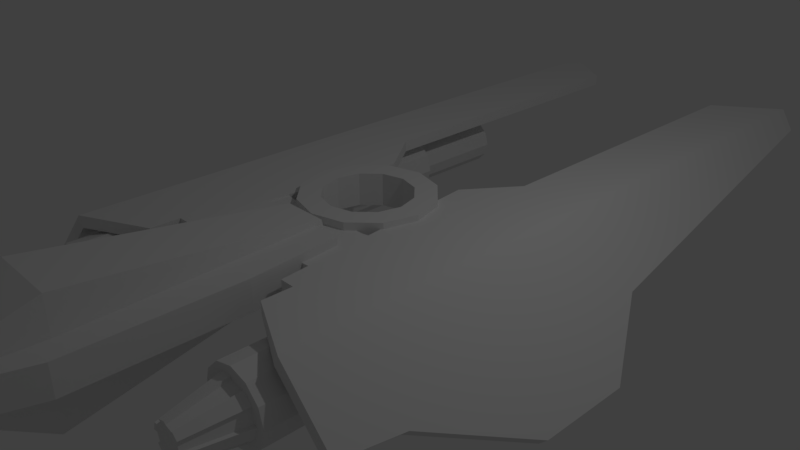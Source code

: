 # Source: player.blend  (saved by Blender 2.78.0; exported with 4.5.12 LTS)
import bpy
from mathutils import Matrix  # noqa: F401  (used for matrix-valued properties, if any)

bpy.ops.wm.read_factory_settings(use_empty=True)
scene = bpy.context.scene
scene.name = 'Scene'

# ---- collections
col_collection_1 = bpy.data.collections.new('Collection 1'); scene.collection.children.link(col_collection_1)

# ---- materials (node trees are filled in below, after node groups)
mat_material = bpy.data.materials.new('Material')
mat_material.alpha_threshold = 0.0
mat_material.use_transparent_shadow = False
mat_material.roughness = 0.5
mat_material.line_color = (0.0, 0.0, 0.0, 1.0)

# ---- material node trees

# ---- world
world_world = bpy.data.worlds.new('World'); scene.world = world_world
world_world.color = (0.05088, 0.05088, 0.05088)
world_world.use_sun_shadow = False
world_world.sun_shadow_jitter_overblur = 0.0
world_world.cycles.sampling_method = 'MANUAL'

# ---- cameras
cam_camera = bpy.data.cameras.new('Camera')
cam_camera.clip_end = 100.0
cam_camera.lens = 35.0
cam_camera.sensor_width = 32.0
cam_camera.sensor_height = 18.0
cam_camera.ortho_scale = 7.314
cam_camera.dof.focus_distance = 0.0
cam_camera.dof.aperture_fstop = 128.0

# ---- lights
light_lamp = bpy.data.lights.new('Lamp', 'POINT')
light_lamp.transmission_factor = 0.0
light_lamp.cutoff_distance = 30.0
light_lamp.energy = 100.0
light_lamp.shadow_buffer_clip_start = 1.001
light_lamp.shadow_soft_size = 0.1
light_lamp.shadow_maximum_resolution = 0.006
light_lamp.use_absolute_resolution = True

# ---- meshes
me_cube_001 = bpy.data.meshes.new('Cube.001')
me_cube_001.from_pydata([(-0.4193, -5.329, 0.46), (-0.4193, -5.329, 1.0), (-0.3041, -1.144, 0.3566), (-0.3041, -0.9804, 0.9287), (-0.2165, -4.245, -0.3774), (-0.4639, -4.245, 1.357), (-0.4193, -5.329, 0.7982), (-0.3041, -0.9222, 0.6764), (-0.4639, -4.245, 0.759), (-2.98e-08, -1.144, 0.3566), (-2.98e-08, -0.9804, 0.9287), (-2.98e-08, -5.329, 0.46), (-2.98e-08, -5.329, 1.0), (-2.98e-08, -4.245, 1.357), (-2.98e-08, -4.245, -0.3774), (-2.98e-08, -5.329, 0.7982), (-2.98e-08, -0.9222, 0.6764), (-1.622, 2.256, 0.4895), (-1.622, -3.12, 0.6271), (-1.452, 2.256, 0.4439), (-1.383, -3.12, 0.5631), (-1.327, 2.256, 0.3194), (-1.208, -3.12, 0.3882), (-1.282, 2.256, 0.1492), (-1.144, -3.12, 0.1492), (-1.327, 2.256, -0.02095), (-1.208, -3.12, -0.08976), (-1.452, 2.256, -0.1455), (-1.383, -3.12, -0.2647), (-1.622, 2.256, -0.1911), (-1.622, -3.12, -0.3287), (-1.792, 2.256, -0.1455), (-1.861, -3.12, -0.2647), (-1.917, 2.256, -0.02095), (-2.036, -3.12, -0.08976), (-1.962, 2.256, 0.1492), (-2.1, -3.12, 0.1492), (-1.917, 2.256, 0.3194), (-2.036, -3.12, 0.3882), (-1.792, 2.256, 0.4439), (-1.861, -3.12, 0.5631), (-1.622, -3.068, 0.4905), (-1.451, -3.068, 0.4448), (-1.326, -3.068, 0.3199), (-1.281, -3.068, 0.1492), (-1.326, -3.068, -0.02146), (-1.451, -3.068, -0.1464), (-1.622, -3.068, -0.1921), (-1.793, -3.068, -0.1464), (-1.917, -3.068, -0.02146), (-1.963, -3.068, 0.1492), (-1.917, -3.068, 0.3199), (-1.793, -3.068, 0.4448), (-1.527, -3.82, 0.3142), (-1.622, -3.82, 0.3398), (-1.457, -3.82, 0.2445), (-1.431, -3.82, 0.1492), (-1.457, -3.82, 0.05393), (-1.527, -3.82, -0.01581), (-1.622, -3.82, -0.04134), (-1.717, -3.82, -0.01581), (-1.787, -3.82, 0.05393), (-1.812, -3.82, 0.1492), (-1.787, -3.82, 0.2445), (-1.717, -3.82, 0.3142), (-1.441, -3.075, 0.4821), (-1.612, -3.075, 0.5278), (-1.243, -3.075, 0.1592), (-1.289, -3.075, 0.3299), (-1.424, -3.075, -0.1737), (-1.299, -3.075, -0.04874), (-1.803, -3.075, -0.1837), (-1.632, -3.075, -0.2294), (-2.0, -3.075, 0.1392), (-1.955, -3.075, -0.03144), (-1.82, -3.075, 0.4721), (-1.945, -3.075, 0.3472), (-1.517, -3.828, 0.3515), (-1.612, -3.828, 0.377), (-1.394, -3.828, 0.1592), (-1.42, -3.828, 0.2545), (-1.499, -3.828, -0.0431), (-1.43, -3.828, 0.02665), (-1.727, -3.828, -0.05309), (-1.632, -3.828, -0.07862), (-1.85, -3.828, 0.1392), (-1.824, -3.828, 0.04394), (-1.744, -3.828, 0.3415), (-1.814, -3.828, 0.2718), (-1.622, 2.256, 0.6271), (-1.383, 2.256, 0.5631), (-1.208, 2.256, 0.3882), (-1.144, 2.256, 0.1492), (-1.208, 2.256, -0.08976), (-1.383, 2.256, -0.2647), (-1.622, 2.256, -0.3287), (-1.861, 2.256, -0.2647), (-2.036, 2.256, -0.08976), (-2.1, 2.256, 0.1492), (-2.036, 2.256, 0.3882), (-1.861, 2.256, 0.5631), (-1.622, 3.718, 0.4895), (-1.452, 3.718, 0.4439), (-1.327, 3.718, 0.3194), (-1.282, 3.718, 0.1492), (-1.327, 3.718, -0.02095), (-1.452, 3.718, -0.1455), (-1.622, 3.718, -0.1911), (-1.792, 3.718, -0.1455), (-1.917, 3.718, -0.02095), (-1.962, 3.718, 0.1492), (-1.917, 3.718, 0.3194), (-1.792, 3.718, 0.4439), (-3.725e-08, -4.427, 0.4756), (-3.725e-08, -4.427, 0.8787), (-0.8, -4.427, 0.8787), (-0.8, -4.427, 0.4756), (-3.725e-08, -2.3, 0.4756), (-3.725e-08, -2.3, 0.8787), (-0.7871, -2.167, 0.5872), (-0.7871, -2.167, 0.767), (-0.4786, -5.479, 0.4756), (-0.4786, -5.479, 0.8787), (-3.725e-08, -5.479, 0.4756), (-3.725e-08, -5.479, 0.8787), (-0.8, -2.3, 0.4756), (-0.8, -2.3, 0.8787), (-0.68, -1.06, 0.4756), (-0.74, -1.68, 0.4756), (-3.725e-08, -1.06, 0.8787), (-3.725e-08, -1.68, 0.8787), (-3.725e-08, -1.68, 0.4756), (-0.74, -1.68, 0.8787), (-0.68, -1.06, 0.8787), (-0.68, -1.06, 0.5872), (-0.7323, -1.6, 0.5872), (-0.7323, -1.6, 0.767), (-0.68, -1.06, 0.767), (-0.927, -1.009, 0.5872), (-0.9819, -1.576, 0.5872), (-0.9819, -1.576, 0.767), (-0.927, -1.009, 0.767), (-2.98e-08, -1.06, 0.4756), (-2.98e-08, -1.06, 0.5872), (-2.98e-08, -1.06, 0.767), (-0.6401, -0.6673, 0.5872), (-0.6401, -0.6673, 0.767), (-0.8871, -0.6165, 0.5872), (-0.8871, -0.6165, 0.767), (0.0, -0.6673, 0.5872), (0.0, -0.6673, 0.767), (-4.646e-10, 0.5952, 0.422), (-4.646e-10, 0.5952, 0.872), (5.624e-08, -0.5952, 0.422), (5.624e-08, -0.5952, 0.872), (-0.2976, -0.5154, 0.422), (-0.2976, -0.5154, 0.872), (-0.5154, -0.2976, 0.422), (-0.5154, -0.2976, 0.872), (-0.5952, -2.865e-07, 0.422), (-0.5952, -2.911e-07, 0.872), (-0.5154, 0.2976, 0.422), (-0.5154, 0.2976, 0.872), (-0.2976, 0.5154, 0.422), (-0.2976, 0.5154, 0.872), (-3.725e-08, 0.8933, 0.422), (-3.725e-08, 0.8933, 0.872), (9.763e-08, -0.8933, 0.422), (9.763e-08, -0.8933, 0.872), (-0.4466, -0.7736, 0.422), (-0.4466, -0.7736, 0.872), (-0.7736, -0.4466, 0.422), (-0.7736, -0.4466, 0.872), (-0.8933, -4.153e-07, 0.422), (-0.8933, -4.153e-07, 0.872), (-0.7736, 0.4466, 0.422), (-0.7736, 0.4466, 0.872), (-0.4466, 0.7736, 0.422), (-0.4466, 0.7736, 0.872), (-0.6, 1.0, 0.7901), (-0.9, -2.0, 0.7901), (-2.0, -2.0, 0.7901), (-2.0, 1.7, 0.7901), (-1.1, 1.7, 0.7901), (-1.1, -2.0, 0.7901), (-2.0, 7.037, 0.7901), (-1.1, 6.387, 0.7901), (-1.1, -2.4, 0.7901), (-0.7586, -0.5862, 0.7901), (-0.6304, 0.6962, 0.7901), (-2.0, -0.5862, 0.7901), (-2.0, 0.6962, 0.7901), (-2.0, -2.846, 0.7901), (-2.827, -2.0, -0.03575), (-2.827, 1.7, -0.03575), (-2.248, 6.887, 0.5423), (-2.744, -2.846, 0.04683), (-3.405, 0.6962, -0.6138), (-3.405, -0.5862, -0.6138), (-1.1, -0.5862, 0.7901), (-1.1, 0.6962, 0.7901), (-0.6, 1.0, 0.6321), (-0.9, -2.0, 0.6321), (-1.94, -2.0, 0.6441), (-1.94, 1.7, 0.6441), (-1.1, 1.7, 0.6321), (-1.1, -2.0, 0.6321), (-1.933, 7.037, 0.6468), (-1.1, 6.387, 0.6321), (-1.1, -2.4, 0.6321), (-0.7586, -0.5862, 0.6321), (-0.6304, 0.6962, 0.6321), (-1.94, -0.5862, 0.6441), (-1.94, 0.6962, 0.6441), (-1.929, -2.846, 0.6487), (-2.715, -2.0, -0.1475), (-2.715, 1.7, -0.1475), (-2.136, 6.887, 0.4305), (-2.632, -2.846, -0.06495), (-3.294, 0.6962, -0.7256), (-3.294, -0.5862, -0.7256), (-1.1, -0.5862, 0.6321), (-1.1, 0.6962, 0.6321)], [], [(15, 12, 1, 6), (13, 5, 1, 12), (10, 3, 5, 13), (8, 7, 2, 4), (6, 1, 5, 8), (0, 6, 8, 4), (5, 3, 7, 8), (11, 15, 6, 0), (2, 7, 16, 9), (2, 9, 14, 4), (4, 14, 11, 0), (7, 3, 10, 16), (89, 18, 20, 90), (90, 20, 22, 91), (91, 22, 24, 92), (92, 24, 26, 93), (93, 26, 28, 94), (94, 28, 30, 95), (95, 30, 32, 96), (96, 32, 34, 97), (97, 34, 36, 98), (98, 36, 38, 99), (20, 18, 40, 38, 36, 34, 32, 30, 28, 26, 24, 22), (99, 38, 40, 100), (100, 40, 18, 89), (25, 27, 106, 105), (42, 43, 44, 45, 46, 47, 48, 49, 50, 51, 52, 41), (53, 54, 64, 63, 62, 61, 60, 59, 58, 57, 56, 55), (45, 44, 56, 57), (49, 61, 86, 74), (57, 58, 81, 82), (49, 48, 60, 61), (50, 49, 74, 73), (41, 52, 64, 54), (43, 42, 53, 55), (60, 48, 71, 83), (47, 46, 58, 59), (42, 41, 66, 65), (51, 50, 62, 63), (63, 64, 87, 88), (75, 76, 88, 87), (65, 66, 78, 77), (69, 70, 82, 81), (73, 74, 86, 85), (67, 68, 80, 79), (71, 72, 84, 83), (56, 44, 67, 79), (44, 43, 68, 67), (58, 46, 69, 81), (52, 51, 76, 75), (45, 57, 82, 70), (59, 60, 83, 84), (43, 55, 80, 68), (51, 63, 88, 76), (46, 45, 70, 69), (62, 50, 73, 85), (54, 53, 77, 78), (64, 52, 75, 87), (61, 62, 85, 86), (47, 59, 84, 72), (41, 54, 78, 66), (48, 47, 72, 71), (55, 56, 79, 80), (53, 42, 65, 77), (19, 17, 89, 90), (21, 19, 90, 91), (23, 21, 91, 92), (25, 23, 92, 93), (27, 25, 93, 94), (29, 27, 94, 95), (31, 29, 95, 96), (33, 31, 96, 97), (35, 33, 97, 98), (37, 35, 98, 99), (39, 37, 99, 100), (17, 39, 100, 89), (101, 102, 103, 104, 105, 106, 107, 108, 109, 110, 111, 112), (39, 17, 101, 112), (19, 21, 103, 102), (33, 35, 110, 109), (27, 29, 107, 106), (21, 23, 104, 103), (35, 37, 111, 110), (29, 31, 108, 107), (23, 25, 105, 104), (37, 39, 112, 111), (17, 19, 102, 101), (31, 33, 109, 108), (116, 113, 123, 121), (126, 125, 116, 115), (118, 126, 115, 114), (136, 135, 119, 120), (132, 126, 118, 130), (125, 117, 113, 116), (131, 117, 125, 128), (123, 124, 122, 121), (115, 116, 121, 122), (114, 115, 122, 124), (120, 119, 125, 126), (136, 120, 126, 132), (137, 136, 132, 133), (119, 135, 128, 125), (135, 134, 127, 128), (142, 131, 128, 127), (133, 132, 130, 129), (134, 138, 147, 145), (141, 138, 139, 140), (135, 136, 140, 139), (136, 137, 141, 140), (134, 135, 139, 138), (143, 134, 145, 149), (127, 134, 143, 142), (137, 133, 129, 144), (146, 145, 147, 148), (145, 146, 150, 149), (138, 141, 148, 147), (137, 144, 150, 146), (144, 143, 149, 150), (141, 137, 146, 148), (167, 168, 170, 169), (169, 170, 172, 171), (171, 172, 174, 173), (173, 174, 176, 175), (163, 164, 162, 161), (175, 176, 178, 177), (177, 178, 166, 165), (151, 152, 164, 163), (155, 153, 167, 169), (154, 156, 170, 168), (157, 155, 169, 171), (156, 158, 172, 170), (159, 157, 171, 173), (158, 160, 174, 172), (161, 159, 173, 175), (160, 162, 176, 174), (163, 161, 175, 177), (162, 164, 178, 176), (151, 163, 177, 165), (164, 152, 166, 178), (161, 162, 160, 159), (159, 160, 158, 157), (157, 158, 156, 155), (155, 156, 154, 153), (179, 183, 200, 189), (184, 181, 192, 187), (199, 190, 181, 184), (183, 182, 191, 200), (188, 199, 184, 180), (199, 188, 189, 200), (190, 199, 200, 191), (182, 183, 186, 185), (182, 194, 197, 191), (191, 197, 198, 190), (190, 198, 193, 181), (181, 193, 196, 192), (194, 182, 185, 195), (201, 211, 222, 205), (206, 209, 214, 203), (221, 206, 203, 212), (205, 222, 213, 204), (210, 202, 206, 221), (221, 222, 211, 210), (212, 213, 222, 221), (204, 207, 208, 205), (204, 213, 219, 216), (213, 212, 220, 219), (212, 203, 215, 220), (203, 214, 218, 215), (216, 217, 207, 204), (183, 179, 201, 205), (180, 184, 206, 202), (186, 183, 205, 208), (184, 187, 209, 206), (189, 188, 210, 211), (179, 189, 211, 201), (188, 180, 202, 210), (198, 197, 219, 220), (194, 195, 217, 216), (197, 194, 216, 219), (196, 193, 215, 218), (193, 198, 220, 215), (192, 196, 218, 214), (195, 185, 207, 217), (185, 186, 208, 207), (187, 192, 214, 209)])
_uv = me_cube_001.uv_layers.new(name='UVMap')
_uv.uv.foreach_set('vector', [0.6807, 0.4465, 0.6807, 0.4308, 0.7225, 0.4308, 0.7225, 0.4465, 0.9178, 0.08496, 0.8716, 0.08496, 0.8754, 0.0, 0.9172, 3.708e-08, 0.9167, 0.5273, 0.8864, 0.5273, 0.8716, 0.08496, 0.9178, 0.08496, 0.3366, 0.4434, 0.4201, 0.0, 0.4488, 0.02033, 0.4488, 0.4544, 0.3185, 0.5263, 0.2986, 0.5243, 0.2775, 0.4373, 0.3366, 0.4434, 0.3519, 0.5298, 0.3185, 0.5263, 0.3366, 0.4434, 0.4488, 0.4544, 0.2775, 0.4373, 0.3944, 0.001912, 0.4201, 0.0, 0.3366, 0.4434, 0.6807, 0.4728, 0.6807, 0.4465, 0.7225, 0.4465, 0.7225, 0.4728, 0.4969, 0.5324, 0.4968, 0.5077, 0.5271, 0.5077, 0.5272, 0.5324, 0.9293, 2.827e-06, 0.9596, 0.0, 0.9572, 0.4295, 0.9357, 0.4295, 0.9357, 0.4295, 0.9572, 0.4295, 0.9596, 0.515, 0.9178, 0.515, 0.4968, 0.5077, 0.4969, 0.488, 0.5272, 0.4881, 0.5271, 0.5077, 0.7649, 0.0, 0.7649, 0.4178, 0.7412, 0.418, 0.7412, 0.0001438, 0.6083, 0.4171, 0.6083, 0.0, 0.6296, 0.0006366, 0.6296, 0.4177, 0.6296, 0.4177, 0.6296, 0.0006366, 0.6543, 0.0006366, 0.6543, 0.4177, 0.6543, 0.4177, 0.6543, 0.0006366, 0.6757, 0.0, 0.6757, 0.4171, 0.6757, 0.4179, 0.6757, 0.0, 0.6936, 0.00026, 0.6936, 0.4182, 0.6936, 0.4182, 0.6936, 0.00026, 0.7176, 0.0003474, 0.7176, 0.4182, 0.7176, 0.4182, 0.7176, 0.0003474, 0.7412, 0.0002386, 0.7412, 0.4181, 0.8066, 0.4183, 0.8066, 0.0005365, 0.824, 0.0001455, 0.824, 0.418, 0.824, 0.418, 0.824, 0.0001455, 0.8477, 0.0, 0.8477, 0.4178, 0.8477, 0.4178, 0.8477, 0.0, 0.8716, 0.0001391, 0.8716, 0.4179, 0.6329, 0.4977, 0.6543, 0.4881, 0.6789, 0.4881, 0.7003, 0.4977, 0.7126, 0.5144, 0.7126, 0.5336, 0.7003, 0.5503, 0.6789, 0.5599, 0.6543, 0.5599, 0.6329, 0.5503, 0.6206, 0.5336, 0.6206, 0.5144, 0.8066, 0.0004835, 0.8066, 0.4183, 0.7889, 0.418, 0.7889, 0.0001243, 0.7889, 0.0001243, 0.7889, 0.418, 0.7649, 0.4178, 0.7649, 0.0, 0.7126, 0.4881, 0.7254, 0.4883, 0.7254, 0.602, 0.7126, 0.6018, 0.6773, 0.4526, 0.6773, 0.4663, 0.6685, 0.4782, 0.6533, 0.4851, 0.6357, 0.4851, 0.6204, 0.4782, 0.6116, 0.4663, 0.6116, 0.4526, 0.6204, 0.4407, 0.6357, 0.4338, 0.6533, 0.4338, 0.6685, 0.4407, 0.5453, 0.5629, 0.5552, 0.5629, 0.5637, 0.5667, 0.5686, 0.5734, 0.5686, 0.581, 0.5637, 0.5877, 0.5552, 0.5915, 0.5453, 0.5915, 0.5368, 0.5877, 0.5319, 0.581, 0.5319, 0.5734, 0.5368, 0.5667, 0.4329, 0.5298, 0.4481, 0.5299, 0.4481, 0.5891, 0.4396, 0.589, 0.5242, 0.592, 0.5242, 0.5325, 0.528, 0.5324, 0.528, 0.5919, 0.5319, 0.581, 0.5368, 0.5877, 0.5335, 0.5892, 0.5286, 0.5825, 0.8059, 0.4868, 0.7936, 0.4881, 0.799, 0.4291, 0.8059, 0.4284, 0.6204, 0.4407, 0.6116, 0.4526, 0.6083, 0.4511, 0.6171, 0.4392, 0.4065, 0.5687, 0.4236, 0.5687, 0.4168, 0.6274, 0.4073, 0.6274, 0.5905, 0.6194, 0.5753, 0.6195, 0.582, 0.5602, 0.5905, 0.5602, 0.799, 0.4291, 0.7936, 0.4881, 0.7898, 0.4878, 0.7953, 0.4288, 0.3893, 0.5687, 0.4065, 0.5687, 0.3997, 0.6274, 0.3901, 0.6274, 0.6773, 0.4526, 0.6685, 0.4407, 0.6719, 0.4392, 0.6807, 0.4511, 0.4995, 0.5324, 0.5166, 0.5325, 0.5166, 0.5907, 0.507, 0.5906, 0.5686, 0.5734, 0.5637, 0.5667, 0.567, 0.5652, 0.5719, 0.5719, 0.8186, 0.5471, 0.8059, 0.5478, 0.8115, 0.4885, 0.8186, 0.4881, 0.3407, 0.6397, 0.3238, 0.6397, 0.3241, 0.5809, 0.3335, 0.5809, 0.8187, 0.4873, 0.8059, 0.4881, 0.8115, 0.4288, 0.8187, 0.4284, 0.3746, 0.639, 0.3576, 0.6392, 0.3651, 0.581, 0.3746, 0.5809, 0.6155, 0.5599, 0.6331, 0.5599, 0.6293, 0.619, 0.6194, 0.619, 0.3576, 0.6396, 0.3407, 0.6396, 0.3407, 0.5809, 0.3501, 0.5809, 0.5204, 0.5324, 0.5204, 0.5921, 0.5166, 0.5921, 0.5166, 0.5324, 0.6685, 0.4782, 0.6773, 0.4663, 0.6807, 0.4678, 0.6719, 0.4797, 0.8087, 0.548, 0.8087, 0.6075, 0.8059, 0.6073, 0.8059, 0.5478, 0.6533, 0.4338, 0.6357, 0.4338, 0.6357, 0.4308, 0.6533, 0.4308, 0.4329, 0.5298, 0.4396, 0.589, 0.4363, 0.5894, 0.4295, 0.5301, 0.5453, 0.5915, 0.5552, 0.5915, 0.5552, 0.5945, 0.5453, 0.5945, 0.7898, 0.4284, 0.7898, 0.4879, 0.786, 0.4879, 0.786, 0.4284, 0.4995, 0.5324, 0.507, 0.5906, 0.5043, 0.5913, 0.4968, 0.5331, 0.6357, 0.4851, 0.6533, 0.4851, 0.6533, 0.4881, 0.6357, 0.4881, 0.5204, 0.5921, 0.5204, 0.5324, 0.5242, 0.5325, 0.5242, 0.5921, 0.5552, 0.5629, 0.5453, 0.5629, 0.5453, 0.5599, 0.5552, 0.5599, 0.427, 0.5688, 0.427, 0.6281, 0.4236, 0.6279, 0.4236, 0.5687, 0.5637, 0.5877, 0.5686, 0.581, 0.5719, 0.5825, 0.567, 0.5892, 0.6342, 0.6193, 0.6342, 0.5601, 0.6377, 0.5599, 0.6377, 0.6192, 0.7822, 0.488, 0.7822, 0.4284, 0.786, 0.4284, 0.786, 0.488, 0.6116, 0.4663, 0.6204, 0.4782, 0.6171, 0.4797, 0.6083, 0.4678, 0.5368, 0.5667, 0.5319, 0.5734, 0.5286, 0.5719, 0.5335, 0.5652, 0.582, 0.5602, 0.5753, 0.6195, 0.5719, 0.6192, 0.5787, 0.5599, 0.6074, 0.5172, 0.5986, 0.5053, 0.6083, 0.4977, 0.6206, 0.5144, 0.6074, 0.5308, 0.6074, 0.5172, 0.6206, 0.5144, 0.6206, 0.5336, 0.5986, 0.5427, 0.6074, 0.5308, 0.6206, 0.5336, 0.6083, 0.5503, 0.5834, 0.5496, 0.5986, 0.5427, 0.6083, 0.5503, 0.5869, 0.5599, 0.5658, 0.5496, 0.5834, 0.5496, 0.5869, 0.5599, 0.5623, 0.5599, 0.5506, 0.5427, 0.5658, 0.5496, 0.5623, 0.5599, 0.5409, 0.5503, 0.5418, 0.5308, 0.5506, 0.5427, 0.5409, 0.5503, 0.5286, 0.5336, 0.5418, 0.5171, 0.5418, 0.5308, 0.5286, 0.5336, 0.5286, 0.5144, 0.5506, 0.5053, 0.5418, 0.5171, 0.5286, 0.5144, 0.5409, 0.4977, 0.5658, 0.4984, 0.5506, 0.5053, 0.5409, 0.4977, 0.5623, 0.4881, 0.5834, 0.4984, 0.5658, 0.4984, 0.5623, 0.4881, 0.5869, 0.4881, 0.5986, 0.5053, 0.5834, 0.4984, 0.5869, 0.4881, 0.6083, 0.4977, 0.3326, 0.574, 0.3238, 0.5622, 0.3238, 0.5485, 0.3326, 0.5366, 0.3478, 0.5298, 0.3653, 0.5298, 0.3805, 0.5366, 0.3893, 0.5485, 0.3893, 0.5622, 0.3805, 0.574, 0.3653, 0.5809, 0.3478, 0.5809, 0.772, 0.4884, 0.789, 0.4884, 0.789, 0.6021, 0.772, 0.602, 0.4968, 0.6019, 0.4816, 0.6015, 0.4816, 0.488, 0.4968, 0.4885, 0.2899, 0.5299, 0.3068, 0.5298, 0.3068, 0.6434, 0.2899, 0.6435, 0.7254, 0.4883, 0.7425, 0.4884, 0.7425, 0.602, 0.7254, 0.602, 0.4816, 0.6015, 0.464, 0.6015, 0.464, 0.488, 0.4816, 0.488, 0.3068, 0.5298, 0.3238, 0.5299, 0.3238, 0.6435, 0.3068, 0.6434, 0.7425, 0.4884, 0.7593, 0.4883, 0.7593, 0.602, 0.7425, 0.602, 0.464, 0.6015, 0.4488, 0.6019, 0.4488, 0.4885, 0.464, 0.488, 0.7593, 0.4881, 0.772, 0.4884, 0.772, 0.602, 0.7593, 0.6018, 0.789, 0.4884, 0.8059, 0.4883, 0.8059, 0.602, 0.789, 0.6021, 0.2775, 0.5302, 0.2899, 0.5299, 0.2899, 0.6435, 0.2775, 0.6438, 0.5286, 0.4064, 0.6083, 0.4064, 0.6083, 0.4881, 0.5606, 0.4881, 0.9998, 0.2463, 0.9596, 0.2463, 0.9596, 0.08101, 0.9998, 0.081, 0.5286, 0.2471, 0.4488, 0.2471, 0.4488, 0.08175, 0.5286, 0.08172, 0.9887, 0.3009, 0.9708, 0.3009, 0.9708, 0.2567, 0.9887, 0.2567, 0.4548, 0.2953, 0.4488, 0.2471, 0.5286, 0.2471, 0.5286, 0.2952, 0.5286, 0.241, 0.6083, 0.241, 0.6083, 0.4064, 0.5286, 0.4064, 0.6083, 0.1928, 0.6083, 0.241, 0.5286, 0.241, 0.5345, 0.1928, 0.7225, 0.4308, 0.7627, 0.4308, 0.7627, 0.468, 0.7225, 0.468, 0.9998, 0.081, 0.9596, 0.08101, 0.9598, 6.006e-06, 1.0, 0.0, 0.5286, 0.08172, 0.4488, 0.08175, 0.4809, 1.946e-05, 0.5286, 0.0, 0.9887, 0.2567, 0.9708, 0.2567, 0.9596, 0.2463, 0.9998, 0.2463, 0.9887, 0.3009, 0.9887, 0.2567, 0.9998, 0.2463, 0.9999, 0.2946, 0.9888, 0.345, 0.9887, 0.3009, 0.9999, 0.2946, 0.9999, 0.343, 0.9708, 0.2567, 0.9708, 0.3009, 0.9597, 0.2947, 0.9596, 0.2463, 0.9708, 0.3009, 0.9708, 0.345, 0.9597, 0.343, 0.9597, 0.2947, 0.6083, 0.1446, 0.6083, 0.1928, 0.5345, 0.1928, 0.5405, 0.1446, 0.4608, 0.3435, 0.4548, 0.2953, 0.5286, 0.2952, 0.5286, 0.3434, 0.5905, 0.6042, 0.6155, 0.6042, 0.6155, 0.6042, 0.5905, 0.6042, 0.4295, 0.5894, 0.4474, 0.5894, 0.4474, 0.6336, 0.4295, 0.6336, 0.7225, 0.468, 0.7404, 0.468, 0.7404, 0.4875, 0.7225, 0.4875, 0.6876, 0.6042, 0.6876, 0.5599, 0.7126, 0.5599, 0.7126, 0.6041, 0.5905, 0.6042, 0.5905, 0.5599, 0.6155, 0.5599, 0.6155, 0.6042, 0.9708, 0.345, 0.9708, 0.345, 0.9708, 0.345, 0.9708, 0.345, 0.9597, 0.343, 0.9708, 0.345, 0.9708, 0.345, 0.9597, 0.343, 0.9888, 0.345, 0.9999, 0.343, 0.9999, 0.343, 0.9888, 0.345, 0.4968, 0.5913, 0.5147, 0.5913, 0.5147, 0.6107, 0.4968, 0.6107, 0.5147, 0.5913, 0.4968, 0.5913, 0.4968, 0.5913, 0.5147, 0.5913, 0.4474, 0.5894, 0.4295, 0.5894, 0.4295, 0.5894, 0.4474, 0.5894, 0.9888, 0.345, 0.9888, 0.345, 0.9888, 0.345, 0.9888, 0.345, 0.0, 0.0, 0.0, 0.0, 0.0, 0.0, 0.0, 0.0, 0.7126, 0.5599, 0.6876, 0.5599, 0.6876, 0.5599, 0.7126, 0.5599, 0.0, 0.0, 0.0, 0.0, 0.0, 0.0, 0.0, 0.0, 0.0, 0.0, 0.0, 0.0, 0.0, 0.0, 0.0, 0.0, 0.0, 0.0, 0.0, 0.0, 0.0, 0.0, 0.0, 0.0, 0.0, 0.0, 0.0, 0.0, 0.0, 0.0, 0.0, 0.0, 0.0, 0.0, 0.0, 0.0, 0.0, 0.0, 0.0, 0.0, 0.0, 0.0, 0.0, 0.0, 0.0, 0.0, 0.0, 0.0, 0.0, 0.0, 0.0, 0.0, 0.0, 0.0, 0.0, 0.0, 0.0, 0.0, 0.0, 0.0, 0.0, 0.0, 0.0, 0.0, 0.0, 0.0, 0.0, 0.0, 0.0, 0.0, 0.0, 0.0, 0.0, 0.0, 0.0, 0.0, 0.0, 0.0, 0.0, 0.0, 0.0, 0.0, 0.0, 0.0, 0.0, 0.0, 0.0, 0.0, 0.0, 0.0, 0.0, 0.0, 0.0, 0.0, 0.0, 0.0, 0.0, 0.0, 0.0, 0.0, 0.0, 0.0, 0.0, 0.0, 0.0, 0.0, 0.0, 0.0, 0.0, 0.0, 0.0, 0.0, 0.0, 0.0, 0.0, 0.0, 0.0, 0.0, 0.0, 0.0, 0.0, 0.0, 0.0, 0.0, 0.0, 0.0, 0.0, 0.0, 0.0, 0.0, 0.0, 0.0, 0.0, 0.0, 0.0, 0.0, 0.0, 0.0, 0.0, 0.0, 0.0, 0.0, 0.0, 0.0, 0.0, 0.0, 0.0, 0.0, 0.0, 0.0, 0.0, 0.0, 0.0, 0.0, 0.0, 0.0, 0.0, 0.0, 0.0, 0.0, 0.0, 0.0, 0.0, 0.0, 0.0, 0.0, 0.0, 0.0, 0.0, 0.0, 0.0, 0.0, 0.0, 0.0, 0.0, 0.0, 0.0, 0.0, 0.0, 0.0, 0.0, 0.0, 0.0, 0.0, 0.0, 0.0, 0.0, 0.0, 0.0, 0.0, 0.0, 0.0, 0.2775, 0.3156, 0.221, 0.3659, 0.231, 0.2882, 0.2775, 0.2918, 0.2577, 0.07971, 0.1684, 0.07278, 0.1768, 0.007386, 0.2617, 0.04877, 0.2437, 0.1891, 0.1544, 0.1821, 0.1684, 0.07278, 0.2577, 0.07971, 0.221, 0.3659, 0.1317, 0.3589, 0.1417, 0.2813, 0.231, 0.2882, 0.2775, 0.1917, 0.2437, 0.1891, 0.2577, 0.07971, 0.2775, 0.08125, 0.2437, 0.1891, 0.2775, 0.1917, 0.2775, 0.2918, 0.231, 0.2882, 0.1544, 0.1821, 0.2437, 0.1891, 0.231, 0.2882, 0.1417, 0.2813, 0.1317, 0.3589, 0.221, 0.3659, 0.1452, 0.9567, 0.04953, 1.0, 0.1317, 0.3589, 0.04839, 0.3507, 0.0, 0.2674, 0.1417, 0.2813, 0.1417, 0.2813, 0.0, 0.2674, 0.01272, 0.1682, 0.1544, 0.1821, 0.1544, 0.1821, 0.01272, 0.1682, 0.08508, 0.06458, 0.1684, 0.07278, 0.1684, 0.07278, 0.08508, 0.06458, 0.1018, 0.0, 0.1768, 0.007386, 0.04839, 0.3507, 0.1317, 0.3589, 0.04953, 1.0, 0.02602, 0.9859, 0.2775, 0.3156, 0.2775, 0.2918, 0.231, 0.2882, 0.221, 0.3659, 0.2577, 0.07971, 0.2617, 0.04877, 0.1768, 0.007386, 0.1684, 0.07278, 0.2437, 0.1891, 0.2577, 0.07971, 0.1684, 0.07278, 0.1544, 0.1821, 0.221, 0.3659, 0.231, 0.2882, 0.1417, 0.2813, 0.1317, 0.3589, 0.2775, 0.1917, 0.2775, 0.08125, 0.2577, 0.07971, 0.2437, 0.1891, 0.2437, 0.1891, 0.231, 0.2882, 0.2775, 0.2918, 0.2775, 0.1917, 0.1544, 0.1821, 0.1417, 0.2813, 0.231, 0.2882, 0.2437, 0.1891, 0.1317, 0.3589, 0.04953, 1.0, 0.1452, 0.9567, 0.221, 0.3659, 0.1317, 0.3589, 0.1417, 0.2813, 0.0, 0.2674, 0.04839, 0.3507, 0.1417, 0.2813, 0.1544, 0.1821, 0.01272, 0.1682, 0.0, 0.2674, 0.1544, 0.1821, 0.1684, 0.07278, 0.08508, 0.06458, 0.01272, 0.1682, 0.1684, 0.07278, 0.1768, 0.007386, 0.1018, 0.0, 0.08508, 0.06458, 0.04839, 0.3507, 0.02602, 0.9859, 0.04953, 1.0, 0.1317, 0.3589, 0.221, 0.3659, 0.2775, 0.3156, 0.2775, 0.3156, 0.221, 0.3659, 0.2775, 0.08125, 0.2577, 0.07971, 0.2577, 0.07971, 0.2775, 0.08125, 0.1452, 0.9567, 0.221, 0.3659, 0.221, 0.3659, 0.1452, 0.9567, 0.2577, 0.07971, 0.2617, 0.04877, 0.2617, 0.04877, 0.2577, 0.07971, 0.2775, 0.2918, 0.2775, 0.1917, 0.2775, 0.1917, 0.2775, 0.2918, 0.2775, 0.3156, 0.2775, 0.2918, 0.2775, 0.2918, 0.2775, 0.3156, 0.2775, 0.1917, 0.2775, 0.08125, 0.2775, 0.08125, 0.2775, 0.1917, 0.01272, 0.1682, 0.0, 0.2674, 0.0, 0.2674, 0.01272, 0.1682, 0.04839, 0.3507, 0.02602, 0.9859, 0.02602, 0.9859, 0.04839, 0.3507, 0.0, 0.2674, 0.04839, 0.3507, 0.04839, 0.3507, 0.0, 0.2674, 0.1018, 0.0, 0.08508, 0.06458, 0.08508, 0.06458, 0.1018, 0.0, 0.08508, 0.06458, 0.01272, 0.1682, 0.01272, 0.1682, 0.08508, 0.06458, 0.1768, 0.007386, 0.1018, 0.0, 0.1018, 0.0, 0.1768, 0.007386, 0.02602, 0.9859, 0.04953, 1.0, 0.04953, 1.0, 0.02602, 0.9859, 0.04953, 1.0, 0.1452, 0.9567, 0.1452, 0.9567, 0.04953, 1.0, 0.2617, 0.04877, 0.1768, 0.007386, 0.1768, 0.007386, 0.2617, 0.04877])
me_cube_001.materials.append(mat_material)
me_cube_001.use_remesh_preserve_volume = False
me_cube_001.use_remesh_preserve_attributes = False
me_cube_001.use_mirror_vertex_groups = False
me_cube_001.update()

# ---- objects
ob_ship_001 = bpy.data.objects.new('Ship.001', me_cube_001)
ob_lamp = bpy.data.objects.new('Lamp', light_lamp)
ob_camera = bpy.data.objects.new('Camera', cam_camera)

# ---- transforms, parenting, visibility, modifiers, constraints
ob_ship_001.location = (3.725e-08, 0.0, 0.0)
ob_ship_001.lock_rotations_4d = False
ob_ship_001.empty_display_type = 'ARROWS'
ob_ship_001.lineart.crease_threshold = 0.0
_m = ob_ship_001.modifiers.new('Mirror', 'MIRROR')
ob_lamp.location = (4.076, 1.005, 5.904)
ob_lamp.rotation_euler = (0.6503, 0.05522, 1.866)
ob_lamp.lock_rotations_4d = False
ob_lamp.empty_display_type = 'ARROWS'
ob_lamp.color = (0.0, 0.0, 0.0, 0.0)
ob_lamp.lineart.crease_threshold = 0.0
ob_camera.location = (7.481, -6.508, 5.344)
ob_camera.rotation_euler = (1.109, 0.0, 0.8149)
ob_camera.lock_rotations_4d = False
ob_camera.empty_display_type = 'ARROWS'
ob_camera.color = (0.0, 0.0, 0.0, 0.0)
ob_camera.display_type = 'WIRE'
ob_camera.lineart.crease_threshold = 0.0

# ---- collection membership
col_collection_1.objects.link(ob_ship_001)
col_collection_1.objects.link(ob_lamp)
col_collection_1.objects.link(ob_camera)

# ---- scene / render settings (as saved in the file)
scene.camera = ob_camera
scene.frame_start = 1; scene.frame_end = 250; scene.frame_set(1)
scene.render.engine = 'BLENDER_EEVEE_NEXT'
scene.render.resolution_percentage = 50
scene.render.dither_intensity = 0.0
scene.cycles.use_denoising = False
scene.cycles.samples = 128
scene.cycles.sampling_pattern = 'TABULATED_SOBOL'
scene.cycles.light_sampling_threshold = 0.0
scene.cycles.use_adaptive_sampling = False
scene.cycles.use_light_tree = False
scene.cycles.blur_glossy = 0.0
scene.cycles.sample_clamp_indirect = 0.0
scene.view_settings.view_transform = 'Standard'
bpy.context.view_layer.update()
